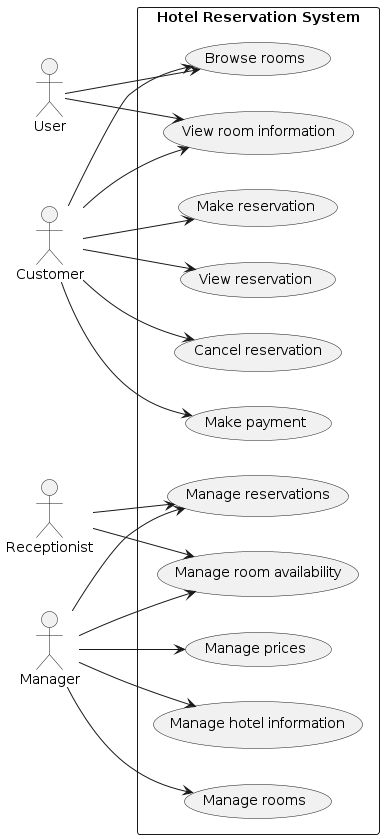

The diagram above was rendered by PlantUML. Its source (embedded in the PNG):
@startuml

left to right direction

actor User
actor Customer
actor Receptionist
actor Manager

rectangle "Hotel Reservation System" {

    usecase "Browse rooms" as UC1
    usecase "View room information" as UC2

    usecase "Make reservation" as UC3
    usecase "View reservation" as UC4
    usecase "Cancel reservation" as UC5
    usecase "Make payment" as UC6

    usecase "Manage reservations" as UC7
    usecase "Manage room availability" as UC8

    usecase "Manage rooms" as UC9
    usecase "Manage prices" as UC10
    usecase "Manage hotel information" as UC11
}

User --> UC1
User --> UC2

Customer --> UC1
Customer --> UC2
Customer --> UC3
Customer --> UC4
Customer --> UC5
Customer --> UC6

Receptionist --> UC7
Receptionist --> UC8

Manager --> UC7
Manager --> UC8
Manager --> UC9
Manager --> UC10
Manager --> UC11

@enduml